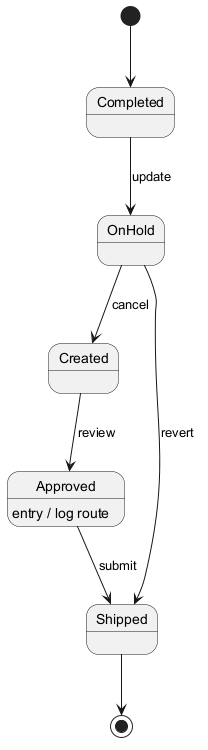

The diagram above was rendered by PlantUML. Its source (embedded in the PNG):
@startuml
skinparam backgroundColor #FFFFFF
skinparam classBackgroundColor #F1F8E9
skinparam classBorderColor #33691E
[*] --> Completed
Completed --> OnHold : update
OnHold --> Created : cancel
Created --> Approved : review
Approved --> Shipped : submit
Approved : entry / log route
OnHold --> Shipped : revert
Shipped --> [*]
@enduml